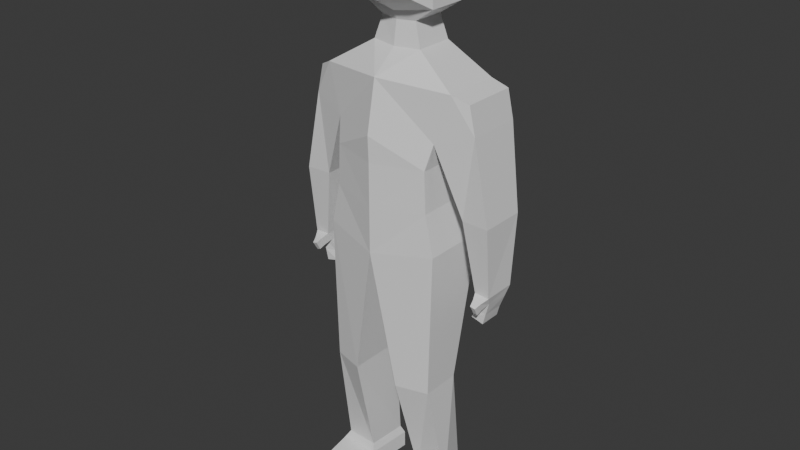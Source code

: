 # Source: body.blend  (saved by Blender 4.2.66; exported with 4.5.12 LTS)
import bpy
from mathutils import Matrix  # noqa: F401  (used for matrix-valued properties, if any)

bpy.ops.wm.read_factory_settings(use_empty=True)
scene = bpy.context.scene
scene.name = 'Scene'

# ---- collections
col_collection = bpy.data.collections.new('Collection'); scene.collection.children.link(col_collection)

# ---- materials (node trees are filled in below, after node groups)
mat_material = bpy.data.materials.new('Material')
mat_material.alpha_threshold = 0.0
mat_material.use_transparent_shadow = False
mat_material.roughness = 0.5
mat_material.line_color = (0.0, 0.0, 0.0, 1.0)

# ---- material node trees
mat_material.use_nodes = True; mat_material.node_tree.nodes.clear()
_N = mat_material.node_tree.nodes; _L = mat_material.node_tree.links
n0 = _N.new('ShaderNodeOutputMaterial'); n0.name = 'Material Output'; n0.location = (300, 300)
n1 = _N.new('ShaderNodeBsdfPrincipled'); n1.name = 'Principled BSDF'; n1.location = (10, 300)
n1.inputs[3].default_value = 1.45
_L.new(n1.outputs[0], n0.inputs[0])
n0.is_active_output = True

# ---- world
world_world = bpy.data.worlds.new('World'); scene.world = world_world
world_world.use_nodes = True; world_world.node_tree.nodes.clear()
_N = world_world.node_tree.nodes; _L = world_world.node_tree.links
n0 = _N.new('ShaderNodeOutputWorld'); n0.name = 'World Output'; n0.location = (300, 300)
n1 = _N.new('ShaderNodeBackground'); n1.name = 'Background'; n1.location = (10, 300)
n1.inputs[0].default_value = (0.05088, 0.05088, 0.05088, 1.0)
_L.new(n1.outputs[0], n0.inputs[0])
n0.is_active_output = True
world_world.color = (0.05088, 0.05088, 0.05088)
world_world.sun_shadow_jitter_overblur = 0.0

# ---- meshes
me_cube = bpy.data.meshes.new('Cube')
me_cube.from_pydata([(0.8717, 0.4365, 5.596), (0.6286, 0.4338, 4.685), (0.8717, -0.3001, 5.596), (0.6286, -0.4271, 4.685), (0.0, 0.6336, 4.685), (0.0, -0.5224, 5.659), (0.0, -0.6335, 4.685), (0.0, 0.619, 5.813), (0.7625, 0.4304, 3.648), (0.7625, -0.4304, 3.648), (0.0, 0.6336, 3.543), (0.0, -0.6335, 3.543), (0.0, -0.6335, 3.543), (0.7625, -0.4304, 3.648), (0.7625, 0.4304, 3.648), (0.0, 0.6336, 3.543), (0.313, -0.5506, 1.772), (0.7174, -0.4285, 1.766), (0.7174, 0.08863, 1.766), (0.313, 0.2107, 1.772), (0.3504, -0.2227, 0.2126), (0.8718, -0.2053, 0.2085), (0.7035, 0.3306, 0.2085), (0.3069, 0.3855, 0.2126), (0.6849, 0.4926, 4.995), (0.6849, -0.3399, 4.995), (0.0, 0.669, 5.008), (0.0, -0.6463, 5.013), (1.061, 0.4926, 5.503), (1.061, -0.2152, 5.503), (1.141, 0.4926, 5.152), (1.141, -0.2152, 5.152), (1.131, 0.279, 3.233), (1.151, -0.1269, 3.213), (1.354, 0.2788, 3.215), (1.338, -0.124, 3.198), (1.108, 0.2115, 2.947), (1.108, -0.0338, 2.948), (1.26, 0.2276, 2.919), (1.26, -0.0569, 2.928), (1.011, -0.2181, 4.123), (1.348, -0.2181, 4.113), (1.348, 0.3709, 4.113), (1.011, 0.3709, 4.123), (0.348, -0.2227, -0.007494), (0.8694, -0.2053, -0.01161), (0.7011, 0.3306, -0.01161), (0.3045, 0.3855, -0.007494), (0.5201, -0.9553, 0.09946), (0.839, -0.9039, 0.09534), (0.5178, -0.9549, -0.03218), (0.8366, -0.9036, -0.0363), (0.6795, 0.2893, 0.3184), (0.3477, 0.3404, 0.3219), (0.3806, -0.1794, 0.3219), (0.8071, -0.1568, 0.3184), (0.324, 0.3539, 5.939), (0.324, -0.138, 5.939), (0.0, 0.5032, 5.927), (0.0, -0.1927, 5.927), (0.4929, 0.3539, 6.406), (0.4929, -0.138, 6.406), (0.0, 0.5032, 6.39), (0.0, -0.1927, 6.324), (0.6496, -0.4287, 4.167), (0.6496, 0.4321, 4.167), (0.0, -0.6335, 4.114), (0.0, 0.6336, 4.114), (0.4737, 0.6087, 6.806), (0.4737, -0.138, 6.814), (0.0, 0.758, 6.79), (0.4681, 0.6175, 7.336), (0.4263, -0.1279, 7.352), (0.0, 0.7792, 7.412), (0.0, -0.1698, 7.424), (0.3926, -0.4331, 6.577), (0.0, -0.4638, 6.504), (0.3818, -0.4331, 6.806), (0.0, -0.4638, 6.8), (0.3738, -0.4331, 7.088), (0.0, -0.4638, 7.081), (0.0, 0.4538, 6.218), (0.233, -0.1022, 6.229), (0.0, -0.1496, 6.218), (0.233, 0.3243, 6.229), (1.067, 0.2256, 2.829), (1.067, -0.05767, 2.829), (1.226, 0.2254, 2.787), (1.226, -0.05785, 2.787), (1.316, 0.2381, 3.074), (1.142, 0.2362, 3.099), (1.307, -0.06288, 3.09), (1.147, -0.05479, 3.106), (1.186, -0.2163, 3.162), (1.289, -0.2134, 3.147), (1.273, -0.1563, 3.041), (1.185, -0.1564, 3.053), (1.201, -0.2868, 3.126), (1.265, -0.284, 3.11), (1.254, -0.2169, 2.992), (1.203, -0.2238, 3.013)], [], [(65, 64, 9, 8), (2, 25, 31, 29), (26, 7, 0, 24), (25, 2, 5, 27), (0, 7, 58, 56), (10, 8, 14, 15), (64, 66, 11, 9), (67, 65, 8, 10), (12, 15, 19, 16), (9, 11, 12, 13), (8, 9, 13, 14), (53, 52, 22, 23), (14, 13, 17, 18), (15, 14, 18, 19), (13, 12, 16, 17), (20, 23, 47, 44), (55, 54, 20, 21), (54, 53, 23, 20), (52, 55, 21, 22), (3, 25, 27, 6), (4, 26, 24, 1), (1, 24, 25, 3), (30, 28, 29, 31), (41, 40, 33, 35), (0, 2, 29, 28), (24, 0, 28, 30), (90, 89, 38, 36), (42, 41, 35, 34), (40, 43, 32, 33), (43, 42, 34, 32), (39, 37, 86, 88), (89, 91, 39, 38), (91, 92, 37, 39), (92, 90, 36, 37), (24, 30, 42, 43), (25, 24, 43, 40), (30, 31, 41, 42), (31, 25, 40, 41), (47, 46, 45, 44), (22, 21, 45, 46), (23, 22, 46, 47), (45, 21, 49, 51), (49, 48, 50, 51), (44, 45, 51, 50), (20, 44, 50, 48), (21, 20, 48, 49), (18, 17, 55, 52), (16, 19, 53, 54), (17, 16, 54, 55), (19, 18, 52, 53), (83, 82, 61, 63), (2, 0, 56, 57), (5, 2, 57, 59), (69, 72, 79, 77), (82, 84, 60, 61), (84, 81, 62, 60), (4, 1, 65, 67), (3, 6, 66, 64), (1, 3, 64, 65), (68, 70, 73, 71), (61, 60, 68, 69), (60, 62, 70, 68), (71, 73, 74, 72), (61, 69, 77, 75), (69, 68, 71, 72), (76, 75, 77, 78), (78, 77, 79, 80), (63, 61, 75, 76), (72, 74, 80, 79), (56, 58, 81, 84), (57, 56, 84, 82), (59, 57, 82, 83), (86, 85, 87, 88), (37, 36, 85, 86), (36, 38, 87, 85), (38, 39, 88, 87), (33, 32, 90, 92), (91, 35, 94, 95), (34, 35, 91, 89), (32, 34, 89, 90), (96, 95, 99, 100), (35, 33, 93, 94), (92, 91, 95, 96), (33, 92, 96, 93), (98, 97, 100, 99), (95, 94, 98, 99), (93, 96, 100, 97), (94, 93, 97, 98)])
_uv = me_cube.uv_layers.new(name='UVMap')
_uv.uv.foreach_set('vector', [0.375, 0.5, 0.375, 0.75, 0.375, 0.75, 0.375, 0.5, 0.625, 0.75, 0.4401, 0.75, 0.4401, 0.75, 0.625, 0.75, 0.4401, 0.375, 0.625, 0.375, 0.625, 0.5, 0.4401, 0.5, 0.4401, 0.75, 0.625, 0.75, 0.625, 0.875, 0.4401, 0.875, 0.625, 0.5, 0.625, 0.375, 0.625, 0.375, 0.625, 0.5, 0.375, 0.375, 0.375, 0.5, 0.375, 0.5, 0.375, 0.375, 0.375, 0.75, 0.375, 0.875, 0.375, 0.875, 0.375, 0.75, 0.375, 0.375, 0.375, 0.5, 0.375, 0.5, 0.375, 0.375, 0.0, 0.0, 0.0, 0.0, 0.0, 0.0, 0.0, 0.0, 0.375, 0.75, 0.375, 0.875, 0.375, 0.875, 0.375, 0.75, 0.375, 0.5, 0.375, 0.75, 0.375, 0.75, 0.375, 0.5, 0.375, 0.375, 0.375, 0.5, 0.375, 0.5, 0.375, 0.375, 0.375, 0.5, 0.375, 0.75, 0.375, 0.75, 0.375, 0.5, 0.375, 0.375, 0.375, 0.5, 0.375, 0.5, 0.375, 0.375, 0.375, 0.75, 0.375, 0.875, 0.375, 0.875, 0.375, 0.75, 0.0, 0.0, 0.0, 0.0, 0.0, 0.0, 0.0, 0.0, 0.375, 0.75, 0.375, 0.875, 0.375, 0.875, 0.375, 0.75, 0.0, 0.0, 0.0, 0.0, 0.0, 0.0, 0.0, 0.0, 0.375, 0.5, 0.375, 0.75, 0.375, 0.75, 0.375, 0.5, 0.375, 0.75, 0.4401, 0.75, 0.4401, 0.875, 0.375, 0.875, 0.375, 0.375, 0.4401, 0.375, 0.4401, 0.5, 0.375, 0.5, 0.375, 0.5, 0.4401, 0.5, 0.4401, 0.75, 0.375, 0.75, 0.4401, 0.5, 0.625, 0.5, 0.625, 0.75, 0.4401, 0.75, 0.4401, 0.75, 0.4401, 0.75, 0.4401, 0.75, 0.4401, 0.75, 0.625, 0.5, 0.625, 0.75, 0.625, 0.75, 0.625, 0.5, 0.4401, 0.5, 0.625, 0.5, 0.625, 0.5, 0.4401, 0.5, 0.4401, 0.5, 0.4401, 0.5, 0.4401, 0.5, 0.4401, 0.5, 0.4401, 0.5, 0.4401, 0.75, 0.4401, 0.75, 0.4401, 0.5, 0.4401, 0.75, 0.4401, 0.5, 0.4401, 0.5, 0.4401, 0.75, 0.4401, 0.5, 0.4401, 0.5, 0.4401, 0.5, 0.4401, 0.5, 0.4401, 0.75, 0.4401, 0.75, 0.4401, 0.75, 0.4401, 0.75, 0.4401, 0.5, 0.4401, 0.75, 0.4401, 0.75, 0.4401, 0.5, 0.4401, 0.75, 0.4401, 0.75, 0.4401, 0.75, 0.4401, 0.75, 0.4401, 0.75, 0.4401, 0.5, 0.4401, 0.5, 0.4401, 0.75, 0.4401, 0.5, 0.4401, 0.5, 0.4401, 0.5, 0.4401, 0.5, 0.4401, 0.75, 0.4401, 0.5, 0.4401, 0.5, 0.4401, 0.75, 0.4401, 0.5, 0.4401, 0.75, 0.4401, 0.75, 0.4401, 0.5, 0.4401, 0.75, 0.4401, 0.75, 0.4401, 0.75, 0.4401, 0.75, 0.25, 0.5, 0.375, 0.5, 0.375, 0.75, 0.25, 0.75, 0.375, 0.5, 0.375, 0.75, 0.375, 0.75, 0.375, 0.5, 0.375, 0.375, 0.375, 0.5, 0.375, 0.5, 0.375, 0.375, 0.375, 0.75, 0.375, 0.75, 0.375, 0.75, 0.375, 0.75, 0.375, 0.75, 0.375, 0.875, 0.375, 0.875, 0.375, 0.75, 0.25, 0.75, 0.375, 0.75, 0.375, 0.75, 0.25, 0.75, 0.0, 0.0, 0.0, 0.0, 0.0, 0.0, 0.0, 0.0, 0.375, 0.75, 0.375, 0.875, 0.375, 0.875, 0.375, 0.75, 0.375, 0.5, 0.375, 0.75, 0.375, 0.75, 0.375, 0.5, 0.0, 0.0, 0.0, 0.0, 0.0, 0.0, 0.0, 0.0, 0.375, 0.75, 0.375, 0.875, 0.375, 0.875, 0.375, 0.75, 0.375, 0.375, 0.375, 0.5, 0.375, 0.5, 0.375, 0.375, 0.625, 0.875, 0.625, 0.75, 0.625, 0.75, 0.625, 0.875, 0.625, 0.75, 0.625, 0.5, 0.625, 0.5, 0.625, 0.75, 0.625, 0.875, 0.625, 0.75, 0.625, 0.75, 0.625, 0.875, 0.625, 0.75, 0.625, 0.75, 0.625, 0.75, 0.625, 0.75, 0.625, 0.75, 0.625, 0.5, 0.625, 0.5, 0.625, 0.75, 0.625, 0.5, 0.625, 0.375, 0.625, 0.375, 0.625, 0.5, 0.375, 0.375, 0.375, 0.5, 0.375, 0.5, 0.375, 0.375, 0.375, 0.75, 0.375, 0.875, 0.375, 0.875, 0.375, 0.75, 0.375, 0.5, 0.375, 0.75, 0.375, 0.75, 0.375, 0.5, 0.625, 0.5, 0.625, 0.375, 0.625, 0.375, 0.625, 0.5, 0.625, 0.75, 0.625, 0.5, 0.625, 0.5, 0.625, 0.75, 0.625, 0.5, 0.625, 0.375, 0.625, 0.375, 0.625, 0.5, 0.625, 0.5, 0.75, 0.5, 0.75, 0.75, 0.625, 0.75, 0.625, 0.75, 0.625, 0.75, 0.625, 0.75, 0.625, 0.75, 0.625, 0.75, 0.625, 0.5, 0.625, 0.5, 0.625, 0.75, 0.625, 0.875, 0.625, 0.75, 0.625, 0.75, 0.625, 0.875, 0.625, 0.875, 0.625, 0.75, 0.625, 0.75, 0.625, 0.875, 0.625, 0.875, 0.625, 0.75, 0.625, 0.75, 0.625, 0.875, 0.625, 0.75, 0.75, 0.75, 0.75, 0.75, 0.625, 0.75, 0.625, 0.5, 0.625, 0.375, 0.625, 0.375, 0.625, 0.5, 0.625, 0.75, 0.625, 0.5, 0.625, 0.5, 0.625, 0.75, 0.625, 0.875, 0.625, 0.75, 0.625, 0.75, 0.625, 0.875, 0.4401, 0.75, 0.4401, 0.5, 0.4401, 0.5, 0.4401, 0.75, 0.4401, 0.75, 0.4401, 0.5, 0.4401, 0.5, 0.4401, 0.75, 0.4401, 0.5, 0.4401, 0.5, 0.4401, 0.5, 0.4401, 0.5, 0.4401, 0.5, 0.4401, 0.75, 0.4401, 0.75, 0.4401, 0.5, 0.4401, 0.75, 0.4401, 0.5, 0.4401, 0.5, 0.4401, 0.75, 0.4401, 0.75, 0.4401, 0.75, 0.4401, 0.75, 0.4401, 0.75, 0.4401, 0.5, 0.4401, 0.75, 0.4401, 0.75, 0.4401, 0.5, 0.4401, 0.5, 0.4401, 0.5, 0.4401, 0.5, 0.4401, 0.5, 0.4401, 0.75, 0.4401, 0.75, 0.4401, 0.75, 0.4401, 0.75, 0.4401, 0.75, 0.4401, 0.75, 0.4401, 0.75, 0.4401, 0.75, 0.4401, 0.75, 0.4401, 0.75, 0.4401, 0.75, 0.4401, 0.75, 0.4401, 0.75, 0.4401, 0.75, 0.4401, 0.75, 0.4401, 0.75, 0.4401, 0.75, 0.4401, 0.75, 0.4401, 0.75, 0.4401, 0.75, 0.4401, 0.75, 0.4401, 0.75, 0.4401, 0.75, 0.4401, 0.75, 0.4401, 0.75, 0.4401, 0.75, 0.4401, 0.75, 0.4401, 0.75, 0.4401, 0.75, 0.4401, 0.75, 0.4401, 0.75, 0.4401, 0.75])
me_cube.materials.append(mat_material)
me_cube.use_mirror_vertex_groups = False
me_cube.update()

# ---- objects
ob_cube = bpy.data.objects.new('Cube', me_cube)

# ---- transforms, parenting, visibility, modifiers, constraints
ob_cube.location = (0.0, 0.0, 0.0)
ob_cube.lock_rotations_4d = False
ob_cube.empty_display_type = 'ARROWS'
ob_cube.lineart.crease_threshold = 0.0
_m = ob_cube.modifiers.new('Mirror', 'MIRROR')
_m.use_clip = True

# ---- collection membership
col_collection.objects.link(ob_cube)

# ---- scene / render settings (as saved in the file)
scene.frame_start = 1; scene.frame_end = 250; scene.frame_set(1)
scene.render.engine = 'BLENDER_EEVEE_NEXT'
bpy.context.view_layer.update()

# ---- added for rendering (the .blend has no active camera and no usable light): camera, sun
cam_auto = bpy.data.cameras.new('AutoCamera')
cam_auto.lens = 50.0
cam_auto.sensor_width = 36.0
cam_auto.clip_end = 1000.0
ob_auto_camera = bpy.data.objects.new('AutoCamera', cam_auto)
scene.collection.objects.link(ob_auto_camera)
ob_auto_camera.location = (7.51651, -9.10783, 9.70701)
ob_auto_camera.rotation_euler = (1.09748, -7.21219e-08, 0.694738)
scene.camera = ob_auto_camera
light_auto_sun = bpy.data.lights.new('AutoSun', 'SUN')
light_auto_sun.energy = 3.0
light_auto_sun.angle = 0.0523599
ob_auto_sun = bpy.data.objects.new('AutoSun', light_auto_sun)
scene.collection.objects.link(ob_auto_sun)
ob_auto_sun.rotation_euler = (0.872665, 0.174533, 0.523599)
bpy.context.view_layer.update()
